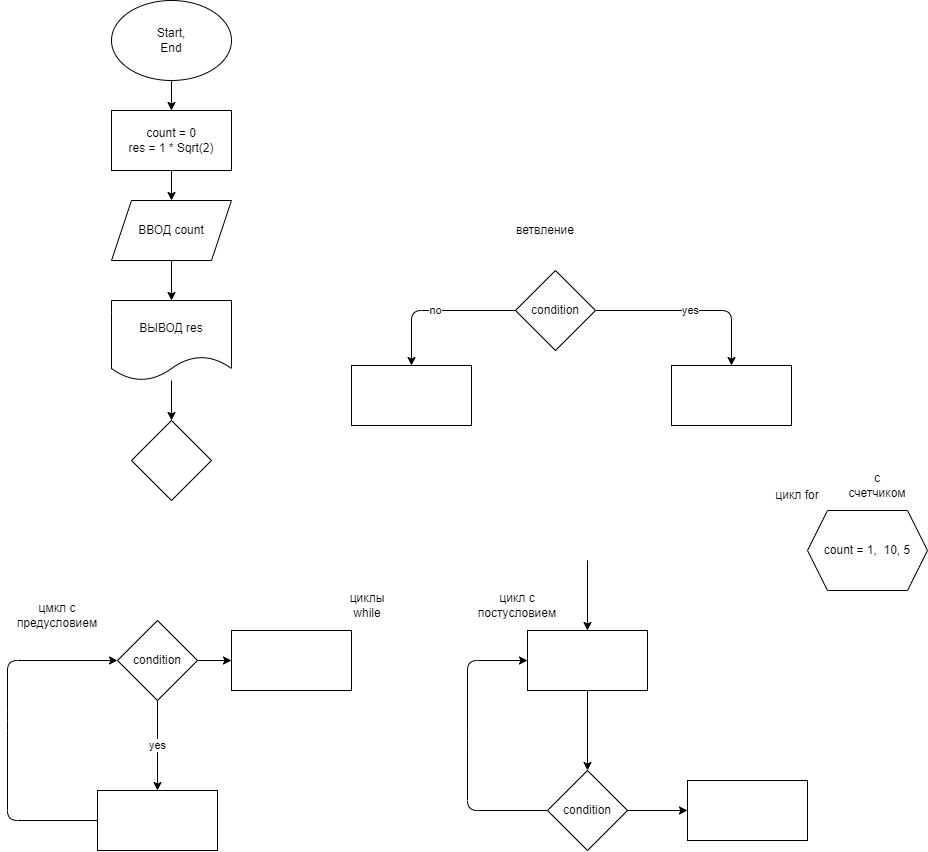

The diagram above was exported from draw.io. Its source (the exported page's mxGraphModel, read from the mxfile embedded in the PNG):
<mxGraphModel dx="965" dy="255" grid="1" gridSize="10" guides="1" tooltips="1" connect="1" arrows="1" fold="1" page="1" pageScale="1" pageWidth="827" pageHeight="1169" math="0" shadow="0">
  <root>
    <mxCell id="0" />
    <mxCell id="1" parent="0" />
    <mxCell id="4" value="" style="edgeStyle=none;html=1;" edge="1" parent="1" source="2" target="3">
      <mxGeometry relative="1" as="geometry" />
    </mxCell>
    <mxCell id="2" value="Start,&lt;br&gt;End" style="ellipse;whiteSpace=wrap;html=1;" vertex="1" parent="1">
      <mxGeometry x="354" y="40" width="120" height="80" as="geometry" />
    </mxCell>
    <mxCell id="6" value="" style="edgeStyle=none;html=1;" edge="1" parent="1" source="3" target="5">
      <mxGeometry relative="1" as="geometry" />
    </mxCell>
    <mxCell id="3" value="count = 0&lt;br&gt;res = 1 * Sqrt(2)" style="whiteSpace=wrap;html=1;" vertex="1" parent="1">
      <mxGeometry x="354" y="150" width="120" height="60" as="geometry" />
    </mxCell>
    <mxCell id="9" value="" style="edgeStyle=none;html=1;" edge="1" parent="1" source="5" target="8">
      <mxGeometry relative="1" as="geometry" />
    </mxCell>
    <mxCell id="5" value="ВВОД count" style="shape=parallelogram;perimeter=parallelogramPerimeter;whiteSpace=wrap;html=1;fixedSize=1;" vertex="1" parent="1">
      <mxGeometry x="354" y="240" width="120" height="60" as="geometry" />
    </mxCell>
    <mxCell id="12" value="" style="edgeStyle=none;html=1;" edge="1" parent="1" source="8" target="11">
      <mxGeometry relative="1" as="geometry" />
    </mxCell>
    <mxCell id="8" value="ВЫВОД res" style="shape=document;whiteSpace=wrap;html=1;boundedLbl=1;" vertex="1" parent="1">
      <mxGeometry x="354" y="340" width="120" height="80" as="geometry" />
    </mxCell>
    <mxCell id="11" value="" style="rhombus;whiteSpace=wrap;html=1;" vertex="1" parent="1">
      <mxGeometry x="374" y="460" width="80" height="80" as="geometry" />
    </mxCell>
    <mxCell id="15" value="yes" style="edgeStyle=none;html=1;" edge="1" parent="1" source="13" target="14">
      <mxGeometry relative="1" as="geometry">
        <Array as="points">
          <mxPoint x="974" y="350" />
        </Array>
      </mxGeometry>
    </mxCell>
    <mxCell id="17" value="no" style="edgeStyle=none;html=1;" edge="1" parent="1" source="13" target="16">
      <mxGeometry relative="1" as="geometry">
        <Array as="points">
          <mxPoint x="654" y="350" />
        </Array>
      </mxGeometry>
    </mxCell>
    <mxCell id="13" value="condition" style="rhombus;whiteSpace=wrap;html=1;" vertex="1" parent="1">
      <mxGeometry x="758" y="310" width="80" height="80" as="geometry" />
    </mxCell>
    <mxCell id="14" value="" style="whiteSpace=wrap;html=1;" vertex="1" parent="1">
      <mxGeometry x="914" y="405" width="120" height="60" as="geometry" />
    </mxCell>
    <mxCell id="16" value="" style="whiteSpace=wrap;html=1;" vertex="1" parent="1">
      <mxGeometry x="594" y="405" width="120" height="60" as="geometry" />
    </mxCell>
    <mxCell id="20" value="yes" style="edgeStyle=none;html=1;" edge="1" parent="1" source="18" target="19">
      <mxGeometry relative="1" as="geometry" />
    </mxCell>
    <mxCell id="31" value="" style="edgeStyle=none;html=1;" edge="1" parent="1" source="18" target="30">
      <mxGeometry relative="1" as="geometry" />
    </mxCell>
    <mxCell id="18" value="condition" style="rhombus;whiteSpace=wrap;html=1;" vertex="1" parent="1">
      <mxGeometry x="360" y="660" width="80" height="80" as="geometry" />
    </mxCell>
    <mxCell id="22" style="edgeStyle=none;html=1;exitX=0;exitY=0.5;exitDx=0;exitDy=0;entryX=0;entryY=0.5;entryDx=0;entryDy=0;" edge="1" parent="1" source="19" target="18">
      <mxGeometry relative="1" as="geometry">
        <Array as="points">
          <mxPoint x="250" y="860" />
          <mxPoint x="250" y="760" />
          <mxPoint x="250" y="700" />
        </Array>
      </mxGeometry>
    </mxCell>
    <mxCell id="19" value="" style="whiteSpace=wrap;html=1;" vertex="1" parent="1">
      <mxGeometry x="340" y="830" width="120" height="60" as="geometry" />
    </mxCell>
    <mxCell id="25" style="edgeStyle=none;html=1;exitX=0;exitY=0.5;exitDx=0;exitDy=0;entryX=0;entryY=0.5;entryDx=0;entryDy=0;" edge="1" parent="1" source="23" target="24">
      <mxGeometry relative="1" as="geometry">
        <Array as="points">
          <mxPoint x="710" y="850" />
          <mxPoint x="710" y="780" />
          <mxPoint x="710" y="700" />
        </Array>
      </mxGeometry>
    </mxCell>
    <mxCell id="33" value="" style="edgeStyle=none;html=1;" edge="1" parent="1" source="23" target="32">
      <mxGeometry relative="1" as="geometry" />
    </mxCell>
    <mxCell id="23" value="condition" style="rhombus;whiteSpace=wrap;html=1;" vertex="1" parent="1">
      <mxGeometry x="790" y="810" width="80" height="80" as="geometry" />
    </mxCell>
    <mxCell id="26" style="edgeStyle=none;html=1;exitX=0.5;exitY=1;exitDx=0;exitDy=0;entryX=0.5;entryY=0;entryDx=0;entryDy=0;" edge="1" parent="1" source="24" target="23">
      <mxGeometry relative="1" as="geometry" />
    </mxCell>
    <mxCell id="24" value="" style="rounded=0;whiteSpace=wrap;html=1;" vertex="1" parent="1">
      <mxGeometry x="770" y="670" width="120" height="60" as="geometry" />
    </mxCell>
    <mxCell id="27" value="" style="endArrow=classic;html=1;entryX=0.5;entryY=0;entryDx=0;entryDy=0;" edge="1" parent="1" target="24">
      <mxGeometry width="50" height="50" relative="1" as="geometry">
        <mxPoint x="830" y="600" as="sourcePoint" />
        <mxPoint x="610" y="760" as="targetPoint" />
      </mxGeometry>
    </mxCell>
    <mxCell id="28" value="цмкл с предусловием" style="text;html=1;strokeColor=none;fillColor=none;align=center;verticalAlign=middle;whiteSpace=wrap;rounded=0;" vertex="1" parent="1">
      <mxGeometry x="270" y="640" width="60" height="30" as="geometry" />
    </mxCell>
    <mxCell id="29" value="цикл с постусловием" style="text;html=1;strokeColor=none;fillColor=none;align=center;verticalAlign=middle;whiteSpace=wrap;rounded=0;" vertex="1" parent="1">
      <mxGeometry x="730" y="630" width="60" height="30" as="geometry" />
    </mxCell>
    <mxCell id="30" value="" style="whiteSpace=wrap;html=1;" vertex="1" parent="1">
      <mxGeometry x="474" y="670" width="120" height="60" as="geometry" />
    </mxCell>
    <mxCell id="32" value="" style="whiteSpace=wrap;html=1;" vertex="1" parent="1">
      <mxGeometry x="930" y="820" width="120" height="60" as="geometry" />
    </mxCell>
    <mxCell id="34" value="ветвление" style="text;html=1;strokeColor=none;fillColor=none;align=center;verticalAlign=middle;whiteSpace=wrap;rounded=0;" vertex="1" parent="1">
      <mxGeometry x="758" y="255" width="60" height="30" as="geometry" />
    </mxCell>
    <mxCell id="35" value="count = 1,&amp;nbsp; 10, 5" style="shape=hexagon;perimeter=hexagonPerimeter2;whiteSpace=wrap;html=1;fixedSize=1;" vertex="1" parent="1">
      <mxGeometry x="1050" y="550" width="120" height="80" as="geometry" />
    </mxCell>
    <mxCell id="36" value="с счетчиком" style="text;html=1;strokeColor=none;fillColor=none;align=center;verticalAlign=middle;whiteSpace=wrap;rounded=0;" vertex="1" parent="1">
      <mxGeometry x="1090" y="510" width="60" height="30" as="geometry" />
    </mxCell>
    <mxCell id="37" value="циклы while" style="text;html=1;strokeColor=none;fillColor=none;align=center;verticalAlign=middle;whiteSpace=wrap;rounded=0;" vertex="1" parent="1">
      <mxGeometry x="580" y="630" width="60" height="30" as="geometry" />
    </mxCell>
    <mxCell id="38" value="цикл for" style="text;html=1;strokeColor=none;fillColor=none;align=center;verticalAlign=middle;whiteSpace=wrap;rounded=0;" vertex="1" parent="1">
      <mxGeometry x="1010" y="520" width="60" height="30" as="geometry" />
    </mxCell>
  </root>
</mxGraphModel>